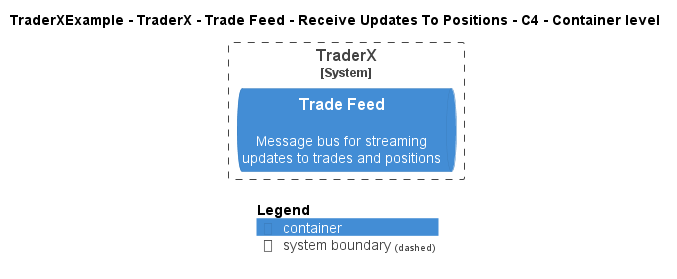

The diagram above was rendered by PlantUML. Its source (embedded in the PNG):
@startuml
!pragma layout smetana
!include ..\..\..\..\..\..\..\.c4s\C4_Container.puml

AddElementTag("c4interflow:lifecycle:new", $bgColor=green, $fontColor=#ffffff, $borderColor=green, $shadowing="False")
AddElementTag("c4interflow:lifecycle:changed", $bgColor=orange, $fontColor=#ffffff, $borderColor=orange, $shadowing="False")
AddElementTag("c4interflow:lifecycle:removed", $bgColor=red, $fontColor=#ffffff, $borderColor=red, $shadowing="False")

AddRelTag("c4interflow:lifecycle:new", $textColor=green, $lineColor=green)
AddRelTag("c4interflow:lifecycle:changed", $textColor=orange, $lineColor=orange)
AddRelTag("c4interflow:lifecycle:removed", $textColor=red, $lineColor=red)

SHOW_PERSON_PORTRAIT()
LAYOUT_TOP_DOWN()

skinparam linetype polyline

title TraderXExample - TraderX - Trade Feed - Receive Updates To Positions - C4 - Container level


System_Boundary(TraderXExample.SoftwareSystems.TraderX, "TraderX") {
    ContainerQueue(TraderXExample.SoftwareSystems.TraderX.Containers.TradeFeed, "Trade Feed", "", "Message bus for streaming updates to trades and positions")
}



SHOW_LEGEND()
@enduml